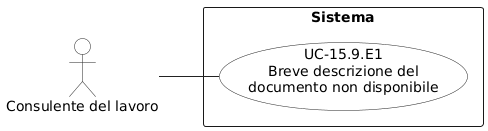

The diagram above was rendered by PlantUML. Its source (embedded in the PNG):
@startuml
left to right direction
skinparam shadowing false
skinparam backgroundColor white
skinparam packageStyle rectangle
skinparam linetype polyline

skinparam usecase {
  BorderColor #222222
  BackgroundColor white
  ArrowColor #222222
}

skinparam actor {
  BorderColor #222222
  BackgroundColor white
  ArrowColor #222222
}

actor "Consulente del lavoro" as CL

rectangle "Sistema" {
  usecase "UC-15.9.E1\nBreve descrizione del\ndocumento non disponibile" as UC159E1
}

CL -- UC159E1
@enduml